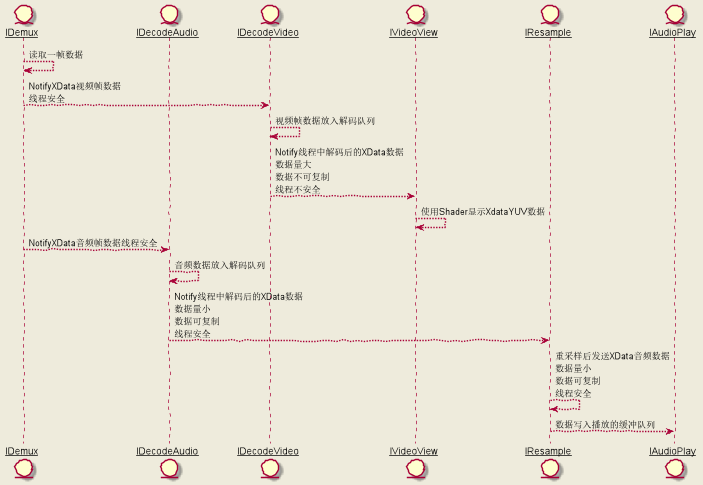

The diagram above was rendered by PlantUML. Its source (embedded in the PNG):
@startuml
skinparam backgroundColor #EEEBDC
skinparam handwritten true
skinparam sequenceArrowThickness 2
skinparam roundcorner 20
skinparam maxmessagesize 60
skinparam sequenceParticipant underline

entity IDemux

entity IDecodeAudio

entity IDecodeVideo

entity IVideoView

entity IResample

entity IAudioPlay

IDemux --> IDemux : 读取一帧数据
IDemux --> IDecodeVideo : NotifyXData视频帧数据 线程安全
IDecodeVideo --> IDecodeVideo : 视频帧数据放入解码队列
IDecodeVideo --> IVideoView : Notify线程中解码后的XData数据 数据量大 数据不可复制 线程不安全
IVideoView --> IVideoView : 使用Shader显示XdataYUV数据

IDemux --> IDecodeAudio : NotifyXData音频帧数据线程安全
IDecodeAudio --> IDecodeAudio : 音频数据放入解码队列
IDecodeAudio --> IResample : Notify线程中解码后的XData数据 数据量小 数据可复制 线程安全
IResample --> IResample : 重采样后发送XData音频数据 数据量小 数据可复制 线程安全
IResample --> IAudioPlay : 数据写入播放的缓冲队列

@enduml